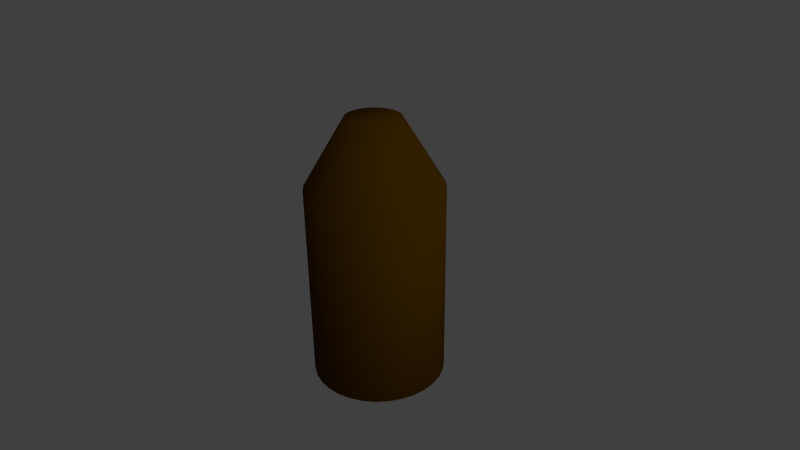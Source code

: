 # Source: airtank.blend  (saved by Blender 2.58.1; exported with 4.5.12 LTS)
import bpy
from mathutils import Matrix  # noqa: F401  (used for matrix-valued properties, if any)

bpy.ops.wm.read_factory_settings(use_empty=True)
scene = bpy.context.scene
scene.name = 'Scene'

# ---- collections
col_collection_1 = bpy.data.collections.new('Collection 1'); scene.collection.children.link(col_collection_1)

# ---- materials (node trees are filled in below, after node groups)
mat_material_001 = bpy.data.materials.new('Material.001')
mat_material_001.alpha_threshold = 0.0
mat_material_001.use_transparent_shadow = False
mat_material_001.diffuse_color = (0.08714, 0.0381, 0.0, 1.0)
mat_material_001.roughness = 0.5
mat_material_001.line_color = (0.0, 0.0, 0.0, 1.0)

# ---- material node trees

# ---- world
world_world = bpy.data.worlds.new('World'); scene.world = world_world
world_world.color = (0.05088, 0.05088, 0.05088)
world_world.use_sun_shadow = False
world_world.sun_shadow_jitter_overblur = 0.0
world_world.cycles.sampling_method = 'MANUAL'
world_world.cycles.sample_map_resolution = 256

# ---- cameras
cam_camera = bpy.data.cameras.new('Camera')
cam_camera.clip_end = 100.0
cam_camera.lens = 35.0
cam_camera.ortho_scale = 7.314
cam_camera.dof.focus_distance = 0.0
cam_camera.dof.aperture_fstop = 128.0

# ---- lights
light_sun = bpy.data.lights.new('Sun', 'SUN')
light_sun.transmission_factor = 0.0
light_sun.angle = 1.571
light_sun.energy = 1.0
light_sun.shadow_buffer_clip_start = 0.5
light_sun.shadow_soft_size = 1.0
light_sun.shadow_cascade_max_distance = 1000.0
light_sun.cycles.use_multiple_importance_sampling = False

# ---- meshes
me_cylinder = bpy.data.meshes.new('Cylinder')
me_cylinder.from_pydata([(0.0, 1.0, -1.0), (0.1951, 0.9808, -1.0), (0.3827, 0.9239, -1.0), (0.5556, 0.8315, -1.0), (0.7071, 0.7071, -1.0), (0.8315, 0.5556, -1.0), (0.9239, 0.3827, -1.0), (0.9808, 0.1951, -1.0), (1.0, 7.55e-08, -1.0), (0.9808, -0.1951, -1.0), (0.9239, -0.3827, -1.0), (0.8315, -0.5556, -1.0), (0.7071, -0.7071, -1.0), (0.5556, -0.8315, -1.0), (0.3827, -0.9239, -1.0), (0.1951, -0.9808, -1.0), (-3.258e-07, -1.0, -1.0), (-0.1951, -0.9808, -1.0), (-0.3827, -0.9239, -1.0), (-0.5556, -0.8315, -1.0), (-0.7071, -0.7071, -1.0), (-0.8315, -0.5556, -1.0), (-0.9239, -0.3827, -1.0), (-0.9808, -0.1951, -1.0), (-1.0, 9.656e-07, -1.0), (-0.9808, 0.1951, -1.0), (-0.9239, 0.3827, -1.0), (-0.8315, 0.5556, -1.0), (-0.7071, 0.7071, -1.0), (-0.5556, 0.8315, -1.0), (-0.3827, 0.9239, -1.0), (-0.1951, 0.9808, -1.0), (5.046e-07, 0.4, 2.964), (0.07804, 0.3923, 2.964), (0.1531, 0.3696, 2.964), (0.2222, 0.3326, 2.964), (0.2828, 0.2828, 2.964), (0.3326, 0.2222, 2.964), (0.3696, 0.1531, 2.964), (0.3923, 0.07803, 2.964), (0.4, -1.969e-06, 2.964), (0.3923, -0.07804, 2.964), (0.3696, -0.1531, 2.964), (0.3326, -0.2222, 2.964), (0.2828, -0.2828, 2.964), (0.2222, -0.3326, 2.964), (0.1531, -0.3696, 2.964), (0.07804, -0.3923, 2.964), (2.344e-07, -0.4, 2.964), (-0.07804, -0.3923, 2.964), (-0.1531, -0.3696, 2.964), (-0.2222, -0.3326, 2.964), (-0.2828, -0.2828, 2.964), (-0.3326, -0.2222, 2.964), (-0.3696, -0.1531, 2.964), (-0.3923, -0.07804, 2.964), (-0.4, -2.713e-06, 2.964), (-0.3923, 0.07803, 2.964), (-0.3696, 0.1531, 2.964), (-0.3326, 0.2222, 2.964), (-0.2828, 0.2828, 2.964), (-0.2222, 0.3326, 2.964), (-0.1531, 0.3695, 2.964), (-0.07804, 0.3923, 2.964), (0.0, 0.0, -1.0), (-1.375e-07, -1.071e-06, 2.964), (0.09755, 0.9904, -1.0), (0.03902, 0.3962, 2.964), (0.2889, 0.9523, -1.0), (0.1156, 0.3809, 2.964), (0.4691, 0.8777, -1.0), (0.1877, 0.3511, 2.964), (0.6313, 0.7693, -1.0), (0.2525, 0.3077, 2.964), (0.7693, 0.6313, -1.0), (0.3077, 0.2525, 2.964), (0.8777, 0.4691, -1.0), (0.3511, 0.1876, 2.964), (0.9523, 0.2889, -1.0), (0.3809, 0.1156, 2.964), (0.9904, 0.09755, -1.0), (0.3962, 0.03902, 2.964), (0.9904, -0.09755, -1.0), (0.3962, -0.03902, 2.964), (0.9523, -0.2889, -1.0), (0.3809, -0.1156, 2.964), (0.8777, -0.4691, -1.0), (0.3511, -0.1877, 2.964), (0.7693, -0.6313, -1.0), (0.3077, -0.2525, 2.964), (0.6313, -0.7693, -1.0), (0.2525, -0.3077, 2.964), (0.4691, -0.8777, -1.0), (0.1877, -0.3511, 2.964), (0.2889, -0.9523, -1.0), (0.1156, -0.3809, 2.964), (0.09754, -0.9904, -1.0), (0.03902, -0.3962, 2.964), (-0.09755, -0.9904, -1.0), (-0.03902, -0.3962, 2.964), (-0.2889, -0.9523, -1.0), (-0.1156, -0.3809, 2.964), (-0.4691, -0.8777, -1.0), (-0.1877, -0.3511, 2.964), (-0.6313, -0.7693, -1.0), (-0.2525, -0.3077, 2.964), (-0.7693, -0.6313, -1.0), (-0.3077, -0.2525, 2.964), (-0.8777, -0.4691, -1.0), (-0.3511, -0.1877, 2.964), (-0.9523, -0.2889, -1.0), (-0.3809, -0.1156, 2.964), (-0.9904, -0.09754, -1.0), (-0.3962, -0.03902, 2.964), (-0.9904, 0.09755, -1.0), (-0.3962, 0.03902, 2.964), (-0.9523, 0.2889, -1.0), (-0.3809, 0.1156, 2.964), (-0.8777, 0.4691, -1.0), (-0.3511, 0.1876, 2.964), (-0.7693, 0.6313, -1.0), (-0.3077, 0.2525, 2.964), (-0.6313, 0.7693, -1.0), (-0.2525, 0.3077, 2.964), (-0.4691, 0.8777, -1.0), (-0.1877, 0.3511, 2.964), (-0.2889, 0.9523, -1.0), (-0.1156, 0.3809, 2.964), (-0.09754, 0.9904, -1.0), (-0.03902, 0.3962, 2.964), (0.1951, 0.9808, 1.964), (8.027e-07, 1.0, 1.964), (0.3827, 0.9239, 1.964), (0.5556, 0.8315, 1.964), (0.7071, 0.7071, 1.964), (0.8315, 0.5556, 1.964), (0.9239, 0.3827, 1.964), (0.9808, 0.1951, 1.964), (1.0, -1.085e-06, 1.964), (0.9808, -0.1951, 1.964), (0.9239, -0.3827, 1.964), (0.8315, -0.5556, 1.964), (0.7071, -0.7071, 1.964), (0.5556, -0.8315, 1.964), (0.3827, -0.9239, 1.964), (0.1951, -0.9808, 1.964), (3.02e-07, -1.0, 1.964), (-0.1951, -0.9808, 1.964), (-0.3827, -0.9239, 1.964), (-0.5556, -0.8315, 1.964), (-0.7071, -0.7071, 1.964), (-0.8315, -0.5556, 1.964), (-0.9239, -0.3827, 1.964), (-0.9808, -0.1951, 1.964), (-1.0, -1.57e-06, 1.964), (-0.9808, 0.1951, 1.964), (-0.9239, 0.3827, 1.964), (-0.8315, 0.5556, 1.964), (-0.7071, 0.7071, 1.964), (-0.5556, 0.8315, 1.964), (-0.3827, 0.9239, 1.964), (-0.1951, 0.9808, 1.964), (0.09755, 0.9904, 1.964), (0.2889, 0.9523, 1.964), (0.4691, 0.8777, 1.964), (0.6313, 0.7693, 1.964), (0.7693, 0.6313, 1.964), (0.8777, 0.4691, 1.964), (0.9523, 0.2889, 1.964), (0.9904, 0.09754, 1.964), (0.9904, -0.09755, 1.964), (0.9523, -0.2889, 1.964), (0.8777, -0.4691, 1.964), (0.7693, -0.6313, 1.964), (0.6313, -0.7693, 1.964), (0.4691, -0.8777, 1.964), (0.2889, -0.9523, 1.964), (0.09755, -0.9904, 1.964), (-0.09754, -0.9904, 1.964), (-0.2889, -0.9523, 1.964), (-0.4691, -0.8777, 1.964), (-0.6313, -0.7693, 1.964), (-0.7693, -0.6313, 1.964), (-0.8777, -0.4691, 1.964), (-0.9523, -0.2889, 1.964), (-0.9904, -0.09755, 1.964), (-0.9904, 0.09754, 1.964), (-0.9523, 0.2889, 1.964), (-0.8777, 0.4691, 1.964), (-0.7693, 0.6313, 1.964), (-0.6313, 0.7693, 1.964), (-0.4691, 0.8777, 1.964), (-0.2889, 0.9523, 1.964), (-0.09755, 0.9904, 1.964)], [], [(0, 66, 64), (66, 1, 64), (33, 67, 65), (67, 32, 65), (1, 68, 64), (68, 2, 64), (34, 69, 65), (69, 33, 65), (2, 70, 64), (70, 3, 64), (35, 71, 65), (71, 34, 65), (3, 72, 64), (72, 4, 64), (36, 73, 65), (73, 35, 65), (4, 74, 64), (74, 5, 64), (37, 75, 65), (75, 36, 65), (5, 76, 64), (76, 6, 64), (38, 77, 65), (77, 37, 65), (6, 78, 64), (78, 7, 64), (39, 79, 65), (79, 38, 65), (7, 80, 64), (80, 8, 64), (40, 81, 65), (81, 39, 65), (8, 82, 64), (82, 9, 64), (41, 83, 65), (83, 40, 65), (9, 84, 64), (84, 10, 64), (42, 85, 65), (85, 41, 65), (10, 86, 64), (86, 11, 64), (43, 87, 65), (87, 42, 65), (11, 88, 64), (88, 12, 64), (44, 89, 65), (89, 43, 65), (12, 90, 64), (90, 13, 64), (45, 91, 65), (91, 44, 65), (13, 92, 64), (92, 14, 64), (46, 93, 65), (93, 45, 65), (14, 94, 64), (94, 15, 64), (47, 95, 65), (95, 46, 65), (15, 96, 64), (96, 16, 64), (48, 97, 65), (97, 47, 65), (16, 98, 64), (98, 17, 64), (49, 99, 65), (99, 48, 65), (17, 100, 64), (100, 18, 64), (50, 101, 65), (101, 49, 65), (18, 102, 64), (102, 19, 64), (51, 103, 65), (103, 50, 65), (19, 104, 64), (104, 20, 64), (52, 105, 65), (105, 51, 65), (20, 106, 64), (106, 21, 64), (53, 107, 65), (107, 52, 65), (21, 108, 64), (108, 22, 64), (54, 109, 65), (109, 53, 65), (22, 110, 64), (110, 23, 64), (55, 111, 65), (111, 54, 65), (23, 112, 64), (112, 24, 64), (56, 113, 65), (113, 55, 65), (24, 114, 64), (114, 25, 64), (57, 115, 65), (115, 56, 65), (25, 116, 64), (116, 26, 64), (58, 117, 65), (117, 57, 65), (26, 118, 64), (118, 27, 64), (59, 119, 65), (119, 58, 65), (27, 120, 64), (120, 28, 64), (60, 121, 65), (121, 59, 65), (28, 122, 64), (122, 29, 64), (61, 123, 65), (123, 60, 65), (29, 124, 64), (124, 30, 64), (62, 125, 65), (125, 61, 65), (30, 126, 64), (126, 31, 64), (63, 127, 65), (127, 62, 65), (31, 128, 64), (128, 0, 64), (32, 129, 65), (129, 63, 65), (131, 32, 67, 162), (0, 131, 162, 66), (162, 67, 33, 130), (66, 162, 130, 1), (130, 33, 69, 163), (1, 130, 163, 68), (163, 69, 34, 132), (68, 163, 132, 2), (132, 34, 71, 164), (2, 132, 164, 70), (164, 71, 35, 133), (70, 164, 133, 3), (133, 35, 73, 165), (3, 133, 165, 72), (165, 73, 36, 134), (72, 165, 134, 4), (134, 36, 75, 166), (4, 134, 166, 74), (166, 75, 37, 135), (74, 166, 135, 5), (135, 37, 77, 167), (5, 135, 167, 76), (167, 77, 38, 136), (76, 167, 136, 6), (136, 38, 79, 168), (6, 136, 168, 78), (168, 79, 39, 137), (78, 168, 137, 7), (137, 39, 81, 169), (7, 137, 169, 80), (169, 81, 40, 138), (80, 169, 138, 8), (138, 40, 83, 170), (8, 138, 170, 82), (170, 83, 41, 139), (82, 170, 139, 9), (139, 41, 85, 171), (9, 139, 171, 84), (171, 85, 42, 140), (84, 171, 140, 10), (140, 42, 87, 172), (10, 140, 172, 86), (172, 87, 43, 141), (86, 172, 141, 11), (141, 43, 89, 173), (11, 141, 173, 88), (173, 89, 44, 142), (88, 173, 142, 12), (142, 44, 91, 174), (12, 142, 174, 90), (174, 91, 45, 143), (90, 174, 143, 13), (143, 45, 93, 175), (13, 143, 175, 92), (175, 93, 46, 144), (92, 175, 144, 14), (144, 46, 95, 176), (14, 144, 176, 94), (176, 95, 47, 145), (94, 176, 145, 15), (145, 47, 97, 177), (15, 145, 177, 96), (177, 97, 48, 146), (96, 177, 146, 16), (146, 48, 99, 178), (16, 146, 178, 98), (178, 99, 49, 147), (98, 178, 147, 17), (147, 49, 101, 179), (17, 147, 179, 100), (179, 101, 50, 148), (100, 179, 148, 18), (148, 50, 103, 180), (18, 148, 180, 102), (180, 103, 51, 149), (102, 180, 149, 19), (149, 51, 105, 181), (19, 149, 181, 104), (181, 105, 52, 150), (104, 181, 150, 20), (150, 52, 107, 182), (20, 150, 182, 106), (182, 107, 53, 151), (106, 182, 151, 21), (151, 53, 109, 183), (21, 151, 183, 108), (183, 109, 54, 152), (108, 183, 152, 22), (152, 54, 111, 184), (22, 152, 184, 110), (184, 111, 55, 153), (110, 184, 153, 23), (153, 55, 113, 185), (23, 153, 185, 112), (185, 113, 56, 154), (112, 185, 154, 24), (154, 56, 115, 186), (24, 154, 186, 114), (186, 115, 57, 155), (114, 186, 155, 25), (155, 57, 117, 187), (25, 155, 187, 116), (187, 117, 58, 156), (116, 187, 156, 26), (156, 58, 119, 188), (26, 156, 188, 118), (188, 119, 59, 157), (118, 188, 157, 27), (157, 59, 121, 189), (27, 157, 189, 120), (189, 121, 60, 158), (120, 189, 158, 28), (158, 60, 123, 190), (28, 158, 190, 122), (190, 123, 61, 159), (122, 190, 159, 29), (159, 61, 125, 191), (29, 159, 191, 124), (191, 125, 62, 160), (124, 191, 160, 30), (160, 62, 127, 192), (30, 160, 192, 126), (192, 127, 63, 161), (126, 192, 161, 31), (131, 0, 128, 193), (32, 131, 193, 129), (193, 128, 31, 161), (129, 193, 161, 63)])
me_cylinder.polygons.foreach_set('use_smooth', [True] * 256)
me_cylinder.materials.append(mat_material_001)
me_cylinder.use_remesh_preserve_volume = False
me_cylinder.use_remesh_preserve_attributes = False
me_cylinder.use_mirror_vertex_groups = False
me_cylinder.update()

# ---- objects
ob_sun = bpy.data.objects.new('Sun', light_sun)
ob_cylinder = bpy.data.objects.new('Cylinder', me_cylinder)
ob_camera = bpy.data.objects.new('Camera', cam_camera)

# ---- transforms, parenting, visibility, modifiers, constraints
ob_sun.location = (7.356, -2.08, 0.0)
ob_sun.rotation_euler = (0.0, 1.055, 0.1053)
ob_sun.lineart.crease_threshold = 0.0
ob_cylinder.location = (0.0, 0.0, 0.828)
ob_cylinder.lineart.crease_threshold = 0.0
ob_camera.location = (7.481, -6.508, 7.109)
ob_camera.rotation_euler = (1.109, 0.01082, 0.8149)
ob_camera.lock_rotations_4d = False
ob_camera.empty_display_type = 'ARROWS'
ob_camera.color = (0.0, 0.0, 0.0, 0.0)
ob_camera.display_type = 'WIRE'
ob_camera.lineart.crease_threshold = 0.0

# ---- collection membership
col_collection_1.objects.link(ob_sun)
col_collection_1.objects.link(ob_cylinder)
col_collection_1.objects.link(ob_camera)

# ---- scene / render settings (as saved in the file)
scene.camera = ob_camera
scene.frame_start = 1; scene.frame_end = 250; scene.frame_set(1)
scene.render.engine = 'BLENDER_EEVEE_NEXT'
scene.render.image_settings.color_mode = 'RGB'
scene.render.image_settings.compression = 90
scene.render.resolution_percentage = 50
scene.render.dither_intensity = 0.0
scene.render.bake_margin = 2
scene.render.bake_bias = 0.0
scene.cycles.use_denoising = False
scene.cycles.samples = 10
scene.cycles.sampling_pattern = 'TABULATED_SOBOL'
scene.cycles.light_sampling_threshold = 0.0
scene.cycles.use_adaptive_sampling = False
scene.cycles.use_light_tree = False
scene.cycles.blur_glossy = 0.0
scene.cycles.volume_bounces = 1
scene.cycles.pixel_filter_type = 'GAUSSIAN'
scene.cycles.sample_clamp_indirect = 0.0
scene.view_settings.view_transform = 'Standard'
bpy.context.view_layer.update()
